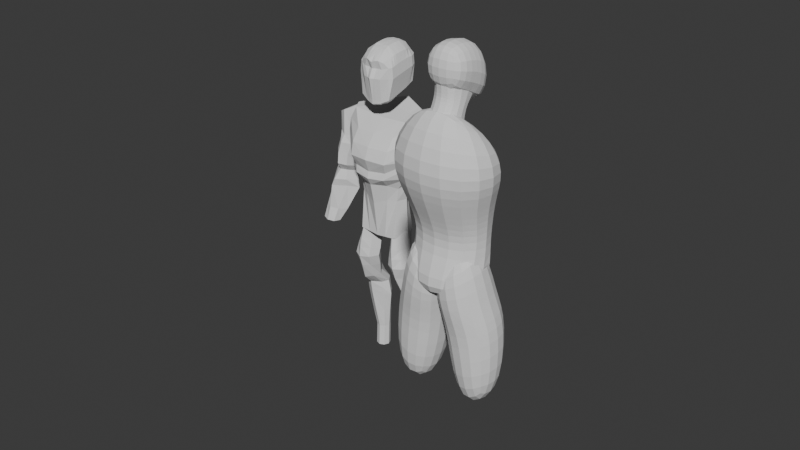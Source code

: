 # Source: character.blend  (saved by Blender 5.0.119; exported with 4.5.12 LTS)
import bpy
from mathutils import Matrix  # noqa: F401  (used for matrix-valued properties, if any)

bpy.ops.wm.read_factory_settings(use_empty=True)
scene = bpy.context.scene
scene.name = 'Scene'

# ---- collections
col_collection_1 = bpy.data.collections.new('Collection 1'); scene.collection.children.link(col_collection_1)
col_referencias = bpy.data.collections.new('Referencias'); scene.collection.children.link(col_referencias)
col_character = bpy.data.collections.new('Character'); scene.collection.children.link(col_character)

# ---- world
world_world = bpy.data.worlds.new('World'); scene.world = world_world
world_world.use_nodes = True; world_world.node_tree.nodes.clear()
_N = world_world.node_tree.nodes; _L = world_world.node_tree.links
n0 = _N.new('ShaderNodeOutputWorld'); n0.name = 'World Output'; n0.location = (300, 300)
n1 = _N.new('ShaderNodeBackground'); n1.name = 'Background'; n1.location = (10, 300)
n1.inputs[0].default_value = (0.05088, 0.05088, 0.05088, 1.0)
_L.new(n1.outputs[0], n0.inputs[0])
n0.is_active_output = True
world_world.color = (0.05088, 0.05088, 0.05088)
world_world.use_sun_shadow = False
world_world.sun_shadow_jitter_overblur = 0.0

# ---- meshes
me_cube = bpy.data.meshes.new('Cube')
me_cube.from_pydata([(-1.0, -1.357, -0.5368), (-1.0, -1.276, 1.351), (-1.0, 1.231, -1.979), (-1.0, 1.038, 1.014), (1.0, -1.357, -0.5368), (1.0, -1.276, 1.351), (1.0, 1.231, -1.979), (1.0, 1.038, 1.014), (-1.0, -0.1313, -0.9759), (-1.0, 0.1243, 1.39), (1.0, -0.1313, -0.9759), (1.0, 0.1243, 1.39)], [], [(8, 9, 3, 2), (2, 3, 7, 6), (10, 11, 5, 4), (4, 5, 1, 0), (8, 10, 4, 0), (11, 9, 1, 5), (7, 3, 9, 11), (2, 6, 10, 8), (6, 7, 11, 10), (0, 1, 9, 8)])
_uv = me_cube.uv_layers.new(name='UVMap')
_uv.uv.foreach_set('vector', [0.375, 0.125, 0.625, 0.125, 0.625, 0.25, 0.375, 0.25, 0.375, 0.25, 0.625, 0.25, 0.625, 0.5, 0.375, 0.5, 0.375, 0.625, 0.625, 0.625, 0.625, 0.75, 0.375, 0.75, 0.375, 0.75, 0.625, 0.75, 0.625, 1.0, 0.375, 1.0, 0.125, 0.625, 0.375, 0.625, 0.375, 0.75, 0.125, 0.75, 0.625, 0.625, 0.875, 0.625, 0.875, 0.75, 0.625, 0.75, 0.625, 0.5, 0.875, 0.5, 0.875, 0.625, 0.625, 0.625, 0.125, 0.5, 0.375, 0.5, 0.375, 0.625, 0.125, 0.625, 0.375, 0.5, 0.625, 0.5, 0.625, 0.625, 0.375, 0.625, 0.375, 0.0, 0.625, 0.0, 0.625, 0.125, 0.375, 0.125])
me_cube.update()
me_cube_001 = bpy.data.meshes.new('Cube.001')
me_cube_001.from_pydata([(-0.626, -0.4288, -1.174), (-0.243, -0.4556, 1.217), (-0.6375, 0.4101, -1.175), (-0.6648, 0.00129, 0.6526), (0.626, -0.4288, -1.174), (0.243, -0.4556, 1.217), (0.6375, 0.4101, -1.175), (0.6648, 0.00129, 0.6526), (-0.9758, -0.9816, 0.2989), (-0.9758, 0.489, 0.1854), (0.9758, 0.489, 0.1854), (0.9758, -0.9816, 0.2989), (-0.7629, 0.4806, -0.3104), (0.7629, 0.4806, -0.3104), (0.7629, -0.762, -0.3422), (-0.7629, -0.762, -0.3422), (-0.9903, 0.4009, -2.024), (-0.4568, -0.867, -1.96), (0.9903, 0.4009, -2.024), (0.4568, -0.867, -1.96), (-0.6572, 0.4814, -0.7427), (0.6572, 0.4814, -0.7427), (0.6518, -0.5433, -0.7583), (-0.6518, -0.5433, -0.7583)], [], [(8, 1, 3, 9), (9, 3, 7, 10), (10, 7, 5, 11), (11, 5, 1, 8), (4, 0, 17, 19), (7, 3, 1, 5), (14, 11, 8, 15), (13, 10, 11, 14), (12, 9, 10, 13), (15, 8, 9, 12), (23, 15, 12, 20), (20, 12, 13, 21), (21, 13, 14, 22), (22, 14, 15, 23), (16, 18, 19, 17), (2, 6, 18, 16), (0, 2, 16, 17), (6, 4, 19, 18), (4, 22, 23, 0), (6, 21, 22, 4), (2, 20, 21, 6), (0, 23, 20, 2)])
_uv = me_cube_001.uv_layers.new(name='UVMap')
_uv.uv.foreach_set('vector', [0.5, 0.0, 0.625, 0.0, 0.625, 0.25, 0.5, 0.25, 0.5, 0.25, 0.625, 0.25, 0.625, 0.5, 0.5, 0.5, 0.5, 0.5, 0.625, 0.5, 0.625, 0.75, 0.5, 0.75, 0.5, 0.75, 0.625, 0.75, 0.625, 1.0, 0.5, 1.0, 0.375, 0.75, 0.375, 1.0, 0.375, 1.0, 0.375, 0.75, 0.625, 0.5, 0.875, 0.5, 0.875, 0.75, 0.625, 0.75, 0.4375, 0.75, 0.5, 0.75, 0.5, 1.0, 0.4375, 1.0, 0.4375, 0.5, 0.5, 0.5, 0.5, 0.75, 0.4375, 0.75, 0.4375, 0.25, 0.5, 0.25, 0.5, 0.5, 0.4375, 0.5, 0.4375, 0.0, 0.5, 0.0, 0.5, 0.25, 0.4375, 0.25, 0.4058, -0.0006571, 0.4375, 0.0, 0.4375, 0.25, 0.4062, 0.2577, 0.4062, 0.2577, 0.4375, 0.25, 0.4375, 0.5, 0.4062, 0.4923, 0.4062, 0.4923, 0.4375, 0.5, 0.4375, 0.75, 0.4062, 0.7577, 0.4062, 0.7577, 0.4375, 0.75, 0.4375, 1.0, 0.4062, 0.9923, 0.125, 0.5, 0.375, 0.5, 0.375, 0.75, 0.125, 0.75, 0.375, 0.25, 0.375, 0.5, 0.375, 0.5, 0.375, 0.25, 0.375, 0.0, 0.375, 0.25, 0.375, 0.25, 0.375, 0.0, 0.375, 0.5, 0.375, 0.75, 0.375, 0.75, 0.375, 0.5, 0.375, 0.75, 0.4062, 0.7577, 0.4062, 0.9923, 0.375, 1.0, 0.375, 0.5, 0.4062, 0.4923, 0.4062, 0.7577, 0.375, 0.75, 0.375, 0.25, 0.4062, 0.2577, 0.4062, 0.4923, 0.375, 0.5, 0.375, 0.0, 0.4058, -0.0006571, 0.4062, 0.2577, 0.375, 0.25])
me_cube_001.update()
me_cube_002 = bpy.data.meshes.new('Cube.002')
me_cube_002.from_pydata([(-1.0, -1.993, -1.461), (-1.0, -1.624, 2.162), (-1.0, 1.385, -2.175), (-1.0, 1.639, 1.451), (1.0, -1.993, -1.461), (1.0, -1.624, 2.162), (1.0, 1.385, -2.175), (1.0, 1.639, 1.451), (-1.0, -1.441, 1.323), (-1.0, -1.382, -1.034), (-1.0, -0.9676, 0.3896), (-1.0, -1.194, -0.3137), (-1.0, 1.132, -1.129), (-1.0, 1.668, 0.6522), (-1.0, 0.8681, -0.5027), (-1.0, 0.8823, 0.2217), (1.0, 1.132, -1.129), (1.0, 1.668, 0.6522), (1.0, 0.8681, -0.5027), (1.0, 0.8823, 0.2217), (1.0, -1.382, -1.034), (1.0, -1.441, 1.323), (1.0, -1.194, -0.3137), (1.0, -0.9676, 0.3896)], [], [(2, 6, 4, 0), (7, 3, 1, 5), (21, 8, 10, 23), (23, 10, 11, 22), (22, 11, 9, 20), (17, 21, 23, 19), (19, 23, 22, 18), (18, 22, 20, 16), (13, 17, 19, 15), (15, 19, 18, 14), (14, 18, 16, 12), (8, 13, 15, 10), (10, 15, 14, 11), (11, 14, 12, 9), (21, 5, 1, 8), (0, 9, 12, 2), (8, 1, 3, 13), (4, 20, 9, 0), (13, 3, 7, 17), (2, 12, 16, 6), (17, 7, 5, 21), (6, 16, 20, 4)])
_uv = me_cube_002.uv_layers.new(name='UVMap')
_uv.uv.foreach_set('vector', [0.125, 0.5, 0.375, 0.5, 0.375, 0.75, 0.125, 0.75, 0.625, 0.5, 0.875, 0.5, 0.875, 0.75, 0.625, 0.75, 0.5626, 0.75, 0.5626, 1.0, 0.5298, 1.0, 0.5262, 0.7632, 0.5262, 0.7632, 0.5298, 1.0, 0.4606, 1.0, 0.4651, 0.7594, 0.4651, 0.7594, 0.4606, 1.0, 0.4181, 1.0, 0.4181, 0.75, 0.5778, 0.5, 0.5626, 0.75, 0.5262, 0.7632, 0.5337, 0.4892, 0.5337, 0.4892, 0.5262, 0.7632, 0.4651, 0.7594, 0.4766, 0.4901, 0.4766, 0.4901, 0.4651, 0.7594, 0.4181, 0.75, 0.4401, 0.5, 0.5778, 0.25, 0.5778, 0.5, 0.5337, 0.4892, 0.5337, 0.2608, 0.5337, 0.2608, 0.5337, 0.4892, 0.4766, 0.4901, 0.4766, 0.2599, 0.4766, 0.2599, 0.4766, 0.4901, 0.4401, 0.5, 0.4401, 0.25, 0.5626, 0.0, 0.5778, 0.25, 0.5337, 0.2608, 0.5227, -0.02636, 0.5227, -0.02636, 0.5337, 0.2608, 0.4766, 0.2599, 0.4696, -0.01877, 0.4696, -0.01877, 0.4766, 0.2599, 0.4401, 0.25, 0.4181, 0.0, 0.5626, 0.75, 0.625, 0.75, 0.625, 1.0, 0.5626, 1.0, 0.375, 0.0, 0.4181, 0.0, 0.4401, 0.25, 0.375, 0.25, 0.5626, 0.0, 0.625, 0.0, 0.625, 0.25, 0.5778, 0.25, 0.375, 0.75, 0.4181, 0.75, 0.4181, 1.0, 0.375, 1.0, 0.5778, 0.25, 0.625, 0.25, 0.625, 0.5, 0.5778, 0.5, 0.375, 0.25, 0.4401, 0.25, 0.4401, 0.5, 0.375, 0.5, 0.5778, 0.5, 0.625, 0.5, 0.625, 0.75, 0.5626, 0.75, 0.375, 0.5, 0.4401, 0.5, 0.4181, 0.75, 0.375, 0.75])
me_cube_002.update()
me_cube_003 = bpy.data.meshes.new('Cube.003')
me_cube_003.from_pydata([(0.6213, -1.023, -2.883), (-0.1393, -1.007, 1.303), (0.6213, 0.775, -2.996), (-0.1393, 1.342, 1.315), (2.134, -1.023, -2.385), (1.762, -1.007, 1.43), (2.134, 0.775, -2.498), (1.762, 1.342, 1.442), (0.005085, -0.7839, 0.08559), (0.005085, 1.39, 0.1119), (2.167, 1.39, 0.6582), (2.167, -0.7839, 0.6319), (-0.3076, -1.117, 2.311), (-0.3076, 1.47, 2.189), (1.255, -0.6674, 4.281), (1.255, 1.039, 4.279)], [], [(8, 1, 3, 9), (9, 3, 7, 10), (10, 7, 5, 11), (11, 5, 1, 8), (2, 6, 4, 0), (7, 3, 13, 15), (4, 11, 8, 0), (6, 10, 11, 4), (2, 9, 10, 6), (0, 8, 9, 2), (15, 13, 12, 14), (5, 7, 15, 14), (3, 1, 12, 13), (1, 5, 14, 12)])
_uv = me_cube_003.uv_layers.new(name='UVMap')
_uv.uv.foreach_set('vector', [0.5, 0.0, 0.625, 0.0, 0.625, 0.25, 0.5, 0.25, 0.5, 0.25, 0.625, 0.25, 0.625, 0.5, 0.5, 0.5, 0.5, 0.5, 0.625, 0.5, 0.625, 0.75, 0.5, 0.75, 0.5, 0.75, 0.625, 0.75, 0.625, 1.0, 0.5, 1.0, 0.125, 0.5, 0.375, 0.5, 0.375, 0.75, 0.125, 0.75, 0.625, 0.5, 0.625, 0.25, 0.625, 0.25, 0.625, 0.5, 0.375, 0.75, 0.5, 0.75, 0.5, 1.0, 0.375, 1.0, 0.375, 0.5, 0.5, 0.5, 0.5, 0.75, 0.375, 0.75, 0.375, 0.25, 0.5, 0.25, 0.5, 0.5, 0.375, 0.5, 0.375, 0.0, 0.5, 0.0, 0.5, 0.25, 0.375, 0.25, 0.625, 0.5, 0.875, 0.5, 0.875, 0.75, 0.625, 0.75, 0.625, 0.75, 0.625, 0.5, 0.625, 0.5, 0.625, 0.75, 0.625, 0.25, 0.625, 0.0, 0.625, 0.0, 0.625, 0.25, 0.625, 1.0, 0.625, 0.75, 0.625, 0.75, 0.625, 1.0])
me_cube_003.update()
me_cylinder = bpy.data.meshes.new('Cylinder')
me_cylinder.from_pydata([(-0.153, 0.1268, -1.55), (-0.1312, 0.06387, -0.4019), (-0.1155, 0.1113, -1.55), (-0.09143, -0.0005571, -0.3958), (-0.09992, 0.07374, -1.55), (-0.05375, -0.05813, -0.3891), (-0.1155, 0.03618, -1.55), (-0.09143, -0.1083, -0.3891), (-0.153, 0.02063, -1.55), (-0.1312, -0.1556, -0.3893), (-0.1906, 0.03618, -1.55), (-0.1671, -0.1068, -0.3889), (-0.2061, 0.07374, -1.55), (-0.1989, -0.05962, -0.3913), (-0.1906, 0.1113, -1.55), (-0.1671, -0.0005571, -0.3956), (-0.0856, -0.185, 0.8837), (-0.07234, 0.1163, 0.694), (-0.07341, 0.1099, 0.9162), (-0.147, -0.1641, -0.4308), (-0.2769, -0.06242, 0.451), (-0.147, 0.05907, -0.4287), (-0.2861, 0.0865, 0.4573), (-0.5262, -0.001132, -0.5029), (-0.4182, 0.1502, 0.3859), (-0.4788, -0.02095, -0.5094), (-0.3604, 0.1227, 0.4152), (-0.4592, -0.0688, -0.5121), (-0.3251, 0.05624, 0.4392), (-0.4788, -0.1167, -0.5094), (-0.3604, -0.01022, 0.4152), (-0.5262, -0.1365, -0.5029), (-0.4182, -0.03775, 0.3859), (-0.5736, -0.1167, -0.4964), (-0.4707, -0.01022, 0.3583), (-0.5933, -0.0688, -0.4937), (-0.5319, 0.05624, 0.3058), (-0.5736, -0.02095, -0.4964), (-0.4707, 0.1227, 0.3583), (4.76e-19, 0.05907, -0.4457), (-3.201e-18, 0.1817, 0.5304), (0.0, -0.1641, -0.4478), (-2.25e-17, -0.08236, 0.4434), (2.951e-17, 0.1302, 0.6807), (-1.49e-08, 0.162, 0.9267), (-2.387e-17, -0.2118, 0.8825), (-0.1557, -0.1291, -0.1407), (-0.1426, 0.004773, -0.1338), (5.331e-17, -0.1994, -0.1737), (6.367e-17, 0.04331, -0.1363), (-0.1694, -0.1308, -0.0387), (-0.2176, -0.01805, -0.008407), (2.116e-17, -0.2343, -0.01633), (3.274e-17, 0.04709, -0.009542), (-0.3161, -0.09122, 0.2123), (-0.3429, 0.1066, 0.2043), (-8.429e-18, -0.29, 0.1895), (-3.484e-18, 0.2709, 0.2118), (-0.171, 0.07371, -0.831), (-0.1248, 0.02385, -0.8584), (-0.09529, -0.01984, -0.87), (-0.1173, -0.07722, -0.873), (-0.1803, -0.1041, -0.8915), (-0.2225, -0.06397, -0.8716), (-0.2332, -0.0196, -0.8673), (-0.2067, 0.02399, -0.8567), (-0.1583, 0.03811, -0.6686), (-0.09348, -0.01996, -0.6673), (-0.05437, -0.08923, -0.6671), (-0.09348, -0.1554, -0.6691), (-0.1586, -0.1879, -0.6695), (-0.2186, -0.1555, -0.6664), (-0.2509, -0.08811, -0.6652), (-0.2186, -0.0207, -0.6664), (-0.1166, 0.1108, -0.9497), (-0.08829, 0.0632, -0.96), (-0.1166, 0.01921, -0.9676), (-0.1913, -0.02654, -0.9684), (-0.2536, 0.01921, -0.9692), (-0.2819, 0.0632, -0.9616), (-0.2536, 0.1099, -0.9478), (-0.1851, 0.1324, -0.9291), (-0.1185, 0.1202, -1.381), (-0.1031, 0.08285, -1.38), (-0.1185, 0.04547, -1.381), (-0.1558, 0.02998, -1.383), (-0.193, 0.04547, -1.384), (-0.2085, 0.08285, -1.385), (-0.193, 0.1202, -1.384), (-0.1558, 0.1357, -1.383), (-0.1433, 0.04939, -0.5332), (-0.08789, -0.006089, -0.5336), (-0.05103, -0.06114, -0.5313), (-0.08789, -0.1266, -0.5231), (-0.1433, -0.1813, -0.5138), (-0.1934, -0.1259, -0.5246), (-0.2334, -0.06188, -0.5301), (-0.1934, -0.005345, -0.5328), (-0.3114, -0.08193, 0.3685), (-0.3132, 0.1424, 0.3882), (-6.747e-18, -0.1961, 0.3557), (5.836e-18, 0.2647, 0.4124), (-0.1979, -0.05252, -0.4298), (-0.3168, 0.008782, 0.4573), (-1.269e-17, 0.05897, 0.4876), (2.38e-19, -0.05252, -0.4467), (-0.1889, -0.05998, -0.1376), (-0.2176, -0.06761, -0.01256), (-0.3959, 0.007676, 0.2003), (-0.3722, 0.02689, 0.3734), (-0.07234, -0.09246, 0.5841), (-0.1171, -0.09246, 0.9322), (-7.451e-09, -0.09246, 0.9752), (-7.451e-09, -0.09246, 0.5699), (-0.1159, 0.01747, 0.9401), (-0.07234, 0.01747, 0.6348), (-7.451e-09, 0.01747, 0.9899), (-7.451e-09, 0.01747, 0.6078), (-0.1164, -0.1694, 0.771), (-0.09927, 0.1152, 0.8305), (-7.451e-09, -0.2331, 0.7716), (-7.451e-09, 0.1517, 0.8359), (-0.1457, -0.09246, 0.7913), (-0.1457, 0.01747, 0.8142), (-0.08962, 0.1106, 0.7124), (-7.451e-09, -0.204, 0.6115), (-7.451e-09, 0.1435, 0.7284), (-0.1182, -0.09246, 0.634), (-0.1182, 0.01747, 0.6661), (-0.1182, -0.1694, 0.6199), (-0.1179, -0.1694, 0.8502), (-0.1074, 0.1111, 0.8899), (-3.725e-09, -0.2022, 0.8352), (-1.118e-08, 0.1564, 0.8874), (-0.1381, -0.09246, 0.8721), (-0.1381, 0.01747, 0.8892), (-0.07234, -0.13, 0.5823), (-7.451e-09, -0.13, 0.9579), (-7.451e-09, -0.13, 0.5685), (-0.109, -0.13, 0.9178), (-0.1457, -0.13, 0.7832), (-0.1182, -0.13, 0.6249), (-0.1381, -0.13, 0.8611), (-0.05175, 0.1233, 0.6873), (-0.05111, -0.1998, 0.8971), (-0.02103, 0.1355, 0.9267), (-0.05175, -0.09246, 0.577), (-0.05175, -0.09246, 0.9775), (-0.05175, 0.01747, 0.9856), (-0.05175, 0.01747, 0.6127), (-0.05175, 0.1334, 0.8332), (-0.06881, -0.2051, 0.7713), (-0.06384, -0.1857, 0.6156), (-0.05175, 0.1271, 0.7204), (-0.05175, 0.1337, 0.884), (-0.07374, -0.1883, 0.8381), (-0.05175, -0.13, 0.5754), (-0.05175, -0.13, 0.9591), (-0.1898, 0.1901, -1.055), (-0.108, 0.1245, -1.069), (-0.06874, 0.06851, -1.079), (-0.108, 0.02747, -1.079), (-0.1898, -0.01001, -1.081), (-0.2545, 0.02747, -1.079), (-0.2974, 0.06851, -1.078), (-0.2545, 0.124, -1.067), (-0.1135, 0.1217, -1.223), (-0.0892, 0.07816, -1.233), (-0.1135, 0.04046, -1.235), (-0.1723, 0.008929, -1.232), (-0.2311, 0.04046, -1.233), (-0.2554, 0.07816, -1.23), (-0.2311, 0.1214, -1.22), (-0.1723, 0.1775, -1.21), (-0.109, -0.0004286, -0.7547), (-0.06733, -0.05761, -0.7577), (-0.1075, -0.1198, -0.7603), (-0.1599, -0.1567, -0.7608), (-0.2095, -0.1242, -0.7573), (-0.2311, -0.05798, -0.7543), (-0.209, -0.001173, -0.7533), (-0.1599, 0.03789, -0.7607), (-0.1892, 0.1784, -0.9943), (-0.1146, 0.1176, -1.01), (-0.07722, 0.06585, -1.019), (-0.1066, 0.02334, -1.024), (-0.1917, -0.01828, -1.025), (-0.2588, 0.02334, -1.024), (-0.2949, 0.06585, -1.02), (-0.2588, 0.1169, -1.007), (-0.0891, -0.01133, -0.6049), (-0.05007, -0.07424, -0.6065), (-0.0891, -0.1425, -0.5996), (-0.151, -0.1876, -0.5915), (-0.2075, -0.1425, -0.5954), (-0.2447, -0.075, -0.5976), (-0.2075, -0.01133, -0.5996), (-0.1509, 0.04604, -0.6003), (-0.4177, 0.2123, 0.2366), (-0.3545, 0.1765, 0.2208), (-0.3096, 0.09064, 0.1797), (-0.3545, -0.004158, 0.1886), (-0.4177, -0.0432, 0.191), (-0.4748, -0.007804, 0.2091), (-0.5415, 0.08138, 0.2317), (-0.4748, 0.1729, 0.2413), (-0.4247, 0.1227, -0.2359), (-0.3669, 0.05624, -0.2551), (-0.4247, -0.01022, -0.2359), (-0.4991, -0.1056, -0.2172), (-0.55, -0.01022, -0.206), (-0.6046, 0.05624, -0.1969), (-0.55, 0.1227, -0.206), (-0.4991, 0.1824, -0.2172), (-0.4621, 0.185, -0.1281), (-0.43, 0.1347, -0.1207), (-0.3967, 0.06252, -0.1256), (-0.43, -0.00553, -0.1069), (-0.4621, -0.04201, -0.0941), (-0.5076, -0.002338, -0.08229), (-0.5479, 0.07054, -0.07859), (-0.5076, 0.1379, -0.09614), (-0.4443, 0.233, 0.05556), (-0.3955, 0.1867, 0.03586), (-0.3314, 0.075, 0.009979), (-0.3955, -0.03672, 0.03586), (-0.4443, -0.083, 0.05556), (-0.4886, -0.03672, 0.06832), (-0.5238, 0.075, 0.07143), (-0.4886, 0.1867, 0.06832), (-0.4602, 0.04537, -0.4109), (-0.4228, -0.01968, -0.4218), (-0.4602, -0.08472, -0.4109), (-0.5177, -0.1117, -0.3988), (-0.5633, -0.08472, -0.3904), (-0.5991, -0.01968, -0.3846), (-0.5633, 0.04537, -0.3904), (-0.5177, 0.07231, -0.3988), (-0.4237, 0.1121, -0.1775), (-0.374, 0.05624, -0.1935), (-0.4237, -0.02996, -0.1775), (-0.4779, -0.09775, -0.1628), (-0.5275, -0.02996, -0.1502), (-0.5835, 0.05624, -0.1368), (-0.5275, 0.1121, -0.1502), (-0.4779, 0.187, -0.1628), (-0.4037, 0.1822, -0.04973), (-0.3598, 0.06964, -0.08101), (-0.4037, -0.04295, -0.04973), (-0.4469, -0.08959, -0.02916), (-0.4878, -0.04295, -0.01128), (-0.5168, 0.06964, -0.002158), (-0.4878, 0.1822, -0.01128), (-0.4469, 0.2289, -0.02916), (-0.4283, 0.2608, 0.1374), (-0.371, 0.2124, 0.1198), (-0.3232, 0.09555, 0.0955), (-0.371, -0.02133, 0.1198), (-0.4283, -0.06974, 0.1374), (-0.475, -0.02133, 0.1504), (-0.5148, 0.09555, 0.1499), (-0.475, 0.2124, 0.1504), (-0.07234, -0.1547, 0.5864), (-1.425e-09, -0.1688, 0.9309), (-1.49e-08, -0.1547, 0.5696), (-0.1009, -0.1547, 0.9069), (-0.1457, -0.1547, 0.7771), (-0.1182, -0.1547, 0.6224), (-0.1381, -0.1547, 0.8557), (-0.05175, -0.1547, 0.578), (-0.05154, -0.1693, 0.9256), (-0.1143, -0.1112, 0.9281), (-0.1457, -0.1112, 0.7873), (-0.1182, -0.1112, 0.6295), (-0.1381, -0.1112, 0.8666), (-0.07234, -0.1112, 0.5832), (-7.451e-09, -0.1112, 0.9685), (-7.451e-09, -0.1112, 0.5692), (-0.05175, -0.1112, 0.9665), (-0.05175, -0.1112, 0.5762), (-0.07234, -0.01917, 0.6179), (-0.07234, -0.05581, 0.601), (-7.451e-09, -0.01917, 0.9891), (-7.451e-09, -0.05581, 0.9849), (-7.451e-09, -0.01917, 0.5952), (-7.451e-09, -0.05581, 0.5825), (-0.1177, -0.05581, 0.9372), (-0.118, -0.01917, 0.939), (-0.1457, -0.05581, 0.7989), (-0.1457, -0.01917, 0.8066), (-0.1182, -0.05581, 0.6447), (-0.1182, -0.01917, 0.6554), (-0.1381, -0.05581, 0.8778), (-0.1381, -0.01917, 0.8835), (-0.05175, -0.01917, 0.9861), (-0.05175, -0.05581, 0.9824), (-0.05175, -0.01917, 0.6008), (-0.05175, -0.05581, 0.5889), (-0.106, 0.0519, 0.9351), (-0.09557, 0.08632, 0.9256), (-0.07234, 0.08632, 0.6743), (-0.07234, 0.0519, 0.6545), (-1.49e-08, 0.08632, 0.9728), (-1.49e-08, 0.0519, 0.9842), (0.0, 0.08632, 0.6564), (0.0, 0.0519, 0.6321), (-0.1457, 0.0519, 0.8196), (-0.1339, 0.08632, 0.8251), (-0.1182, 0.0519, 0.6816), (-0.1182, 0.08632, 0.697), (-0.1381, 0.0519, 0.8894), (-0.1246, 0.08632, 0.8897), (-0.05175, 0.08632, 0.6625), (-0.05175, 0.0519, 0.6376), (-0.05175, 0.08632, 0.9645), (-0.05175, 0.0519, 0.9782), (-0.01051, 0.1488, 0.9267), (-0.02587, -0.09246, 0.9763), (-0.02587, 0.01747, 0.9877), (-0.02587, 0.1426, 0.8345), (-0.02587, 0.1353, 0.7244), (-0.02587, 0.1451, 0.8857), (-0.02587, -0.13, 0.9585), (-0.02587, 0.1267, 0.684), (-0.02556, -0.2088, 0.8938), (-0.02587, -0.09246, 0.5734), (-0.02587, 0.01747, 0.6102), (-0.02587, -0.2191, 0.7714), (-0.02587, -0.1984, 0.6135), (-0.03024, -0.1893, 0.8367), (-0.02587, -0.13, 0.5719), (-0.02578, -0.1699, 0.9295), (-0.02587, -0.1547, 0.5738), (-0.02587, -0.1112, 0.9675), (-0.02587, -0.1112, 0.5727), (-0.02587, -0.01917, 0.9876), (-0.02587, -0.05581, 0.9836), (-0.02587, -0.01917, 0.598), (-0.02587, -0.05581, 0.5857), (-0.02587, 0.08632, 0.9686), (-0.02587, 0.0519, 0.9857), (-0.02587, 0.08632, 0.6594), (-0.02587, 0.0519, 0.6348), (-0.07234, -0.1607, 0.588), (-0.08313, -0.1694, 0.5974), (-1.324e-08, -0.2026, 0.5798), (-1.886e-08, -0.1926, 0.5705), (-0.05175, -0.1794, 0.5798), (-0.05513, -0.1881, 0.5904), (-0.02587, -0.1963, 0.5847), (-0.02587, -0.186, 0.5752), (-0.3281, 0.1245, 0.2791), (-7.092e-18, -0.2576, 0.2749), (-2.956e-18, 0.2745, 0.2935), (-0.3187, -0.09141, 0.2824), (-0.384, 0.01654, 0.2749), (-0.2802, 0.07217, 0.1364), (7.553e-18, -0.2536, 0.09194), (2.11e-17, 0.2074, 0.1303), (-0.2557, -0.1396, 0.1411), (-0.3067, -0.03803, 0.136), (-0.2489, 0.02706, 0.064), (1.504e-17, -0.2675, 0.04091), (2.678e-17, 0.1334, 0.05974), (-0.2622, -0.05282, 0.06173), (-0.242, -0.1284, 0.05729), (-0.07348, 0.05907, -0.4372), (-0.1384, -0.07239, 0.4472), (-0.1431, 0.1341, 0.4939), (-0.07348, -0.1641, -0.4393), (-0.07131, 0.02404, -0.1351), (-0.09438, -0.1643, -0.1411), (-0.1088, 0.01452, -0.008974), (-0.1088, -0.1825, -0.0159), (-0.1714, 0.1887, 0.208), (-0.1496, -0.2662, 0.183), (-0.1566, 0.2035, 0.4003), (-0.1566, -0.1777, 0.3594), (-0.09896, -0.05252, -0.4382), (-0.1405, 0.03388, 0.4743), (-0.1571, -0.2378, 0.2728), (-0.164, 0.1995, 0.2863), (-0.1314, -0.2323, 0.1028), (-0.1401, 0.1398, 0.1333), (-0.1245, 0.08025, 0.06187), (-0.121, -0.2444, 0.0491)], [], [(90, 1, 3, 91), (91, 3, 5, 92), (92, 5, 7, 93), (93, 7, 9, 94), (94, 9, 11, 95), (95, 11, 13, 96), (96, 13, 15, 97), (97, 15, 1, 90), (311, 299, 18, 131), (155, 144, 16, 130), (270, 265, 16, 144), (109, 103, 22, 99), (377, 367, 20, 98), (379, 103, 20, 367), (198, 24, 26, 199), (199, 26, 28, 200), (200, 28, 30, 201), (201, 30, 32, 202), (202, 32, 34, 203), (203, 34, 36, 204), (204, 36, 38, 205), (205, 38, 24, 198), (378, 105, 41, 369), (376, 368, 40, 101), (321, 316, 44, 133), (366, 370, 49, 39), (369, 371, 46, 19), (102, 106, 47, 21), (370, 372, 53, 49), (371, 373, 50, 46), (106, 107, 51, 47), (383, 374, 57, 358), (382, 375, 54, 359), (360, 108, 55, 356), (80, 65, 58, 81), (79, 64, 65, 80), (78, 63, 64, 79), (77, 62, 63, 78), (76, 61, 62, 77), (75, 60, 61, 76), (74, 59, 60, 75), (81, 58, 59, 74), (180, 73, 66, 181), (179, 72, 73, 180), (178, 71, 72, 179), (177, 70, 71, 178), (176, 69, 70, 177), (175, 68, 69, 176), (174, 67, 68, 175), (181, 66, 67, 174), (182, 81, 74, 183), (183, 74, 75, 184), (184, 75, 76, 185), (185, 76, 77, 186), (186, 77, 78, 187), (187, 78, 79, 188), (188, 79, 80, 189), (189, 80, 81, 182), (14, 88, 89, 0), (12, 87, 88, 14), (10, 86, 87, 12), (8, 85, 86, 10), (6, 84, 85, 8), (4, 83, 84, 6), (2, 82, 83, 4), (0, 89, 82, 2), (196, 97, 90, 197), (195, 96, 97, 196), (194, 95, 96, 195), (193, 94, 95, 194), (192, 93, 94, 193), (191, 92, 93, 192), (190, 91, 92, 191), (197, 90, 91, 190), (381, 376, 101, 353), (380, 377, 98, 354), (355, 109, 99, 351), (354, 98, 109, 355), (359, 54, 108, 360), (46, 50, 107, 106), (19, 46, 106, 102), (366, 39, 105, 378), (368, 22, 103, 379), (98, 20, 103, 109), (338, 285, 113, 325), (295, 286, 111, 147), (274, 271, 111, 134), (315, 298, 114, 148), (342, 305, 117, 326), (293, 287, 114, 135), (291, 289, 123, 128), (273, 272, 122, 127), (320, 319, 121, 126), (152, 151, 118, 129), (309, 307, 119, 124), (300, 309, 124, 17), (323, 320, 126, 43), (275, 273, 127, 110), (280, 291, 128, 115), (289, 293, 135, 123), (272, 274, 134, 122), (319, 321, 133, 121), (151, 155, 130, 118), (307, 311, 131, 119), (266, 268, 142, 140), (262, 267, 141, 136), (267, 266, 140, 141), (268, 265, 139, 142), (334, 277, 138, 330), (278, 271, 139, 157), (333, 278, 157, 322), (275, 279, 156, 136), (327, 329, 155, 151), (119, 131, 154, 150), (17, 124, 153, 143), (328, 327, 151, 152), (124, 119, 150, 153), (301, 313, 149, 115), (340, 315, 148, 318), (336, 295, 147, 317), (281, 297, 146, 110), (131, 18, 145, 154), (331, 270, 144, 324), (329, 324, 144, 155), (172, 165, 158, 173), (171, 164, 165, 172), (170, 163, 164, 171), (169, 162, 163, 170), (168, 161, 162, 169), (167, 160, 161, 168), (166, 159, 160, 167), (173, 158, 159, 166), (89, 173, 166, 82), (82, 166, 167, 83), (83, 167, 168, 84), (84, 168, 169, 85), (85, 169, 170, 86), (86, 170, 171, 87), (87, 171, 172, 88), (88, 172, 173, 89), (58, 181, 174, 59), (59, 174, 175, 60), (60, 175, 176, 61), (61, 176, 177, 62), (62, 177, 178, 63), (63, 178, 179, 64), (64, 179, 180, 65), (65, 180, 181, 58), (165, 189, 182, 158), (164, 188, 189, 165), (163, 187, 188, 164), (162, 186, 187, 163), (161, 185, 186, 162), (160, 184, 185, 161), (159, 183, 184, 160), (158, 182, 183, 159), (66, 197, 190, 67), (67, 190, 191, 68), (68, 191, 192, 69), (69, 192, 193, 70), (70, 193, 194, 71), (71, 194, 195, 72), (72, 195, 196, 73), (73, 196, 197, 66), (261, 205, 198, 254), (260, 204, 205, 261), (259, 203, 204, 260), (258, 202, 203, 259), (257, 201, 202, 258), (256, 200, 201, 257), (255, 199, 200, 256), (254, 198, 199, 255), (237, 213, 206, 230), (230, 206, 207, 231), (231, 207, 208, 232), (232, 208, 209, 233), (233, 209, 210, 234), (234, 210, 211, 235), (235, 211, 212, 236), (236, 212, 213, 237), (245, 214, 215, 238), (238, 215, 216, 239), (239, 216, 217, 240), (240, 217, 218, 241), (241, 218, 219, 242), (242, 219, 220, 243), (243, 220, 221, 244), (244, 221, 214, 245), (253, 222, 223, 246), (246, 223, 224, 247), (247, 224, 225, 248), (248, 225, 226, 249), (249, 226, 227, 250), (250, 227, 228, 251), (251, 228, 229, 252), (252, 229, 222, 253), (37, 236, 237, 23), (35, 235, 236, 37), (33, 234, 235, 35), (31, 233, 234, 33), (29, 232, 233, 31), (27, 231, 232, 29), (25, 230, 231, 27), (23, 237, 230, 25), (212, 244, 245, 213), (211, 243, 244, 212), (210, 242, 243, 211), (209, 241, 242, 210), (208, 240, 241, 209), (207, 239, 240, 208), (206, 238, 239, 207), (213, 245, 238, 206), (221, 252, 253, 214), (220, 251, 252, 221), (219, 250, 251, 220), (218, 249, 250, 219), (217, 248, 249, 218), (216, 247, 248, 217), (215, 246, 247, 216), (214, 253, 246, 215), (222, 254, 255, 223), (223, 255, 256, 224), (224, 256, 257, 225), (225, 257, 258, 226), (226, 258, 259, 227), (227, 259, 260, 228), (228, 260, 261, 229), (229, 261, 254, 222), (34, 24, 38, 36), (24, 34, 32, 26), (26, 32, 30, 28), (302, 304, 43, 126, 121, 133, 44), (322, 157, 270, 331), (136, 156, 269, 262), (130, 16, 265, 268), (129, 118, 266, 267), (118, 130, 268, 266), (330, 138, 264, 332), (157, 139, 265, 270), (263, 264, 138, 277, 276, 137), (110, 146, 279, 275), (317, 147, 278, 333), (147, 111, 271, 278), (325, 113, 277, 334), (140, 142, 274, 272), (136, 141, 273, 275), (141, 140, 272, 273), (142, 139, 271, 274), (276, 277, 113, 285, 283, 112), (283, 285, 284, 282), (115, 149, 296, 280), (280, 296, 297, 281), (318, 148, 294, 335), (335, 294, 295, 336), (122, 134, 292, 288), (288, 292, 293, 289), (110, 127, 290, 281), (281, 290, 291, 280), (127, 122, 288, 290), (290, 288, 289, 291), (134, 111, 286, 292), (292, 286, 287, 293), (148, 114, 287, 294), (294, 287, 286, 295), (326, 117, 284, 337), (337, 284, 285, 338), (282, 284, 117, 305, 303, 116), (303, 305, 304, 302), (316, 145, 314, 339), (339, 314, 315, 340), (17, 143, 312, 300), (300, 312, 313, 301), (123, 135, 310, 306), (306, 310, 311, 307), (115, 128, 308, 301), (301, 308, 309, 300), (128, 123, 306, 308), (308, 306, 307, 309), (323, 43, 304, 341), (341, 304, 305, 342), (145, 18, 299, 314), (314, 299, 298, 315), (135, 114, 298, 310), (310, 298, 299, 311), (312, 341, 342, 313), (143, 323, 341, 312), (302, 339, 340, 303), (44, 316, 339, 302), (296, 337, 338, 297), (149, 326, 337, 296), (282, 335, 336, 283), (116, 318, 335, 282), (146, 325, 334, 279), (112, 317, 333, 276), (156, 330, 332, 269), (137, 322, 331, 263), (132, 45, 324, 329), (263, 331, 324, 45), (283, 336, 317, 112), (303, 340, 318, 116), (125, 120, 327, 328), (120, 132, 329, 327), (276, 333, 322, 137), (279, 334, 330, 156), (150, 154, 321, 319), (143, 153, 320, 323), (153, 150, 319, 320), (313, 342, 326, 149), (297, 338, 325, 146), (154, 145, 316, 321), (350, 346, 345, 349), (343, 347, 348, 344), (347, 350, 349, 348), (343, 344, 129, 267, 262), (348, 152, 129, 344), (262, 269, 347, 343), (345, 125, 328, 349), (332, 264, 346, 350), (45, 132, 120, 125, 345, 346, 264, 263), (269, 332, 350, 347), (349, 328, 152, 348), (54, 354, 355, 108), (108, 355, 351, 55), (375, 380, 354, 54), (374, 381, 353, 57), (365, 359, 360, 364), (364, 360, 356, 361), (385, 382, 359, 365), (384, 383, 358, 363), (372, 384, 363, 53), (373, 385, 365, 50), (107, 364, 361, 51), (50, 365, 364, 107), (52, 362, 385, 373), (51, 361, 384, 372), (361, 356, 383, 384), (362, 357, 382, 385), (55, 351, 381, 374), (56, 352, 380, 375), (40, 368, 379, 104), (21, 366, 378, 102), (352, 100, 377, 380), (351, 99, 376, 381), (357, 56, 375, 382), (356, 55, 374, 383), (48, 52, 373, 371), (47, 51, 372, 370), (41, 48, 371, 369), (21, 47, 370, 366), (99, 22, 368, 376), (102, 378, 369, 19), (104, 379, 367, 42), (100, 42, 367, 377)])
_uv = me_cylinder.uv_layers.new(name='UVMap')
_uv.uv.foreach_set('vector', [1.0, 0.875, 1.0, 1.0, 0.875, 1.0, 0.875, 0.875, 0.875, 0.875, 0.875, 1.0, 0.75, 1.0, 0.75, 0.875, 0.75, 0.875, 0.75, 1.0, 0.625, 1.0, 0.625, 0.875, 0.625, 0.875, 0.625, 1.0, 0.5, 1.0, 0.5, 0.875, 0.5, 0.875, 0.5, 1.0, 0.375, 1.0, 0.375, 0.875, 0.375, 0.875, 0.375, 1.0, 0.25, 1.0, 0.25, 0.875, 0.25, 0.875, 0.25, 1.0, 0.125, 1.0, 0.125, 0.875, 0.125, 0.875, 0.125, 1.0, 0.0, 1.0, 0.0, 0.875, 0.5625, 0.2292, 0.625, 0.2292, 0.625, 0.25, 0.5625, 0.25, 0.5625, 0.9375, 0.625, 0.9375, 0.625, 1.0, 0.5625, 1.0, 0.8125, 0.7288, 0.875, 0.7188, 0.875, 0.75, 0.8125, 0.75, 0.6094, 0.125, 0.625, 0.125, 0.625, 0.25, 0.6094, 0.25, 0.6094, 0.9375, 0.625, 0.9375, 0.625, 1.0, 0.6094, 1.0, 0.8125, 0.625, 0.875, 0.625, 0.875, 0.75, 0.8125, 0.75, 1.0, 0.8904, 1.0, 1.0, 0.875, 1.0, 0.875, 0.8904, 0.875, 0.8904, 0.875, 1.0, 0.75, 1.0, 0.75, 0.8904, 0.75, 0.8904, 0.75, 1.0, 0.625, 1.0, 0.625, 0.8904, 0.625, 0.8904, 0.625, 1.0, 0.5, 1.0, 0.5, 0.8904, 0.5, 0.8904, 0.5, 1.0, 0.375, 1.0, 0.375, 0.8904, 0.375, 0.8904, 0.375, 1.0, 0.25, 1.0, 0.25, 0.8904, 0.25, 0.8904, 0.25, 1.0, 0.125, 1.0, 0.125, 0.8904, 0.125, 0.8904, 0.125, 1.0, 0.0, 1.0, 0.0, 0.8904, 0.1875, 0.625, 0.25, 0.625, 0.25, 0.75, 0.1875, 0.75, 0.6094, 0.3125, 0.625, 0.3125, 0.625, 0.375, 0.6094, 0.375, 0.5625, 0.3438, 0.625, 0.3438, 0.625, 0.375, 0.5625, 0.375, 0.375, 0.3125, 0.5, 0.3125, 0.5, 0.375, 0.375, 0.375, 0.375, 0.9375, 0.5, 0.9375, 0.5, 1.0, 0.375, 1.0, 0.375, 0.125, 0.5, 0.125, 0.5, 0.25, 0.375, 0.25, 0.5, 0.3125, 0.5625, 0.3125, 0.5625, 0.375, 0.5, 0.375, 0.5, 0.9375, 0.5625, 0.9375, 0.5625, 1.0, 0.5, 1.0, 0.5, 0.125, 0.5625, 0.125, 0.5625, 0.25, 0.5, 0.25, 0.5781, 0.3125, 0.5938, 0.3125, 0.5938, 0.375, 0.5781, 0.375, 0.5781, 0.9375, 0.5938, 0.9375, 0.5938, 1.0, 0.5781, 1.0, 0.5781, 0.125, 0.5938, 0.125, 0.5938, 0.25, 0.5781, 0.25, 0.125, 0.309, 0.125, 0.5, 0.0, 0.5, 0.0, 0.309, 0.25, 0.309, 0.25, 0.5, 0.125, 0.5, 0.125, 0.309, 0.375, 0.309, 0.375, 0.5, 0.25, 0.5, 0.25, 0.309, 0.5, 0.309, 0.5, 0.5, 0.375, 0.5, 0.375, 0.309, 0.625, 0.309, 0.625, 0.5, 0.5, 0.5, 0.5, 0.309, 0.75, 0.309, 0.75, 0.5, 0.625, 0.5, 0.625, 0.309, 0.875, 0.309, 0.875, 0.5, 0.75, 0.5, 0.75, 0.309, 1.0, 0.309, 1.0, 0.5, 0.875, 0.5, 0.875, 0.309, 0.125, 0.625, 0.125, 0.75, 0.0, 0.75, 0.0, 0.625, 0.25, 0.625, 0.25, 0.75, 0.125, 0.75, 0.125, 0.625, 0.375, 0.625, 0.375, 0.75, 0.25, 0.75, 0.25, 0.625, 0.5, 0.625, 0.5, 0.75, 0.375, 0.75, 0.375, 0.625, 0.625, 0.625, 0.625, 0.75, 0.5, 0.75, 0.5, 0.625, 0.75, 0.625, 0.75, 0.75, 0.625, 0.75, 0.625, 0.625, 0.875, 0.625, 0.875, 0.75, 0.75, 0.75, 0.75, 0.625, 1.0, 0.625, 1.0, 0.75, 0.875, 0.75, 0.875, 0.625, 1.0, 0.2704, 1.0, 0.309, 0.875, 0.309, 0.875, 0.2704, 0.875, 0.2704, 0.875, 0.309, 0.75, 0.309, 0.75, 0.2704, 0.75, 0.2704, 0.75, 0.309, 0.625, 0.309, 0.625, 0.2704, 0.625, 0.2704, 0.625, 0.309, 0.5, 0.309, 0.5, 0.2704, 0.5, 0.2704, 0.5, 0.309, 0.375, 0.309, 0.375, 0.2704, 0.375, 0.2704, 0.375, 0.309, 0.25, 0.309, 0.25, 0.2704, 0.25, 0.2704, 0.25, 0.309, 0.125, 0.309, 0.125, 0.2704, 0.125, 0.2704, 0.125, 0.309, 0.0, 0.309, 0.0, 0.2704, 0.125, 0.0, 0.125, 0.1545, 0.0, 0.1545, 0.0, 0.0, 0.25, 0.0, 0.25, 0.1545, 0.125, 0.1545, 0.125, 0.0, 0.375, 0.0, 0.375, 0.1545, 0.25, 0.1545, 0.25, 0.0, 0.5, 0.0, 0.5, 0.1545, 0.375, 0.1545, 0.375, 0.0, 0.625, 0.0, 0.625, 0.1545, 0.5, 0.1545, 0.5, 0.0, 0.75, 0.0, 0.75, 0.1545, 0.625, 0.1545, 0.625, 0.0, 0.875, 0.0, 0.875, 0.1545, 0.75, 0.1545, 0.75, 0.0, 1.0, 0.0, 1.0, 0.1545, 0.875, 0.1545, 0.875, 0.0, 0.125, 0.8125, 0.125, 0.875, 0.0, 0.875, 0.0, 0.8125, 0.25, 0.8125, 0.25, 0.875, 0.125, 0.875, 0.125, 0.8125, 0.375, 0.8125, 0.375, 0.875, 0.25, 0.875, 0.25, 0.8125, 0.5, 0.8125, 0.5, 0.875, 0.375, 0.875, 0.375, 0.8125, 0.625, 0.8125, 0.625, 0.875, 0.5, 0.875, 0.5, 0.8125, 0.75, 0.8125, 0.75, 0.875, 0.625, 0.875, 0.625, 0.8125, 0.875, 0.8125, 0.875, 0.875, 0.75, 0.875, 0.75, 0.8125, 1.0, 0.8125, 1.0, 0.875, 0.875, 0.875, 0.875, 0.8125, 0.6016, 0.3125, 0.6094, 0.3125, 0.6094, 0.375, 0.6016, 0.375, 0.6016, 0.9375, 0.6094, 0.9375, 0.6094, 1.0, 0.6016, 1.0, 0.6016, 0.125, 0.6094, 0.125, 0.6094, 0.25, 0.6016, 0.25, 0.6016, 0.0, 0.6094, 0.0, 0.6094, 0.125, 0.6016, 0.125, 0.5781, 0.0, 0.5938, 0.0, 0.5938, 0.125, 0.5781, 0.125, 0.5, 0.0, 0.5625, 0.0, 0.5625, 0.125, 0.5, 0.125, 0.375, 0.0, 0.5, 0.0, 0.5, 0.125, 0.375, 0.125, 0.1875, 0.5, 0.25, 0.5, 0.25, 0.625, 0.1875, 0.625, 0.8125, 0.5, 0.875, 0.5, 0.875, 0.625, 0.8125, 0.625, 0.6094, 0.0, 0.625, 0.0, 0.625, 0.125, 0.6094, 0.125, 0.2188, 0.6042, 0.25, 0.6042, 0.25, 0.625, 0.2188, 0.625, 0.8125, 0.6042, 0.875, 0.6042, 0.875, 0.625, 0.8125, 0.625, 0.5625, 0.09375, 0.625, 0.09375, 0.625, 0.125, 0.5625, 0.125, 0.8125, 0.5417, 0.875, 0.5417, 0.875, 0.5625, 0.8125, 0.5625, 0.2188, 0.5417, 0.25, 0.5417, 0.25, 0.5625, 0.2188, 0.5625, 0.5625, 0.1667, 0.625, 0.1667, 0.625, 0.1875, 0.5625, 0.1875, 0.4375, 0.1667, 0.5, 0.1667, 0.5, 0.1875, 0.4375, 0.1875, 0.4375, 0.09375, 0.5, 0.1002, 0.5, 0.125, 0.4375, 0.125, 0.4375, 0.3438, 0.5, 0.3438, 0.5, 0.375, 0.4375, 0.375, 0.4375, 0.9375, 0.5, 0.9375, 0.5, 1.0, 0.4375, 1.0, 0.4375, 0.2292, 0.5, 0.2292, 0.5, 0.25, 0.4375, 0.25, 0.375, 0.2292, 0.4375, 0.2292, 0.4375, 0.25, 0.375, 0.25, 0.375, 0.3438, 0.4375, 0.3438, 0.4375, 0.375, 0.375, 0.375, 0.375, 0.1004, 0.4375, 0.09375, 0.4375, 0.125, 0.375, 0.125, 0.375, 0.1667, 0.4375, 0.1667, 0.4375, 0.1875, 0.375, 0.1875, 0.5, 0.1667, 0.5625, 0.1667, 0.5625, 0.1875, 0.5, 0.1875, 0.5, 0.1002, 0.5625, 0.09375, 0.5625, 0.125, 0.5, 0.125, 0.5, 0.3438, 0.5625, 0.3438, 0.5625, 0.375, 0.5, 0.375, 0.5, 0.9375, 0.5625, 0.9375, 0.5625, 1.0, 0.5, 1.0, 0.5, 0.2292, 0.5625, 0.2292, 0.5625, 0.25, 0.5, 0.25, 0.5, 0.03769, 0.5625, 0.03125, 0.5625, 0.0625, 0.5, 0.07538, 0.375, 0.0379, 0.4375, 0.03125, 0.4375, 0.0625, 0.375, 0.07581, 0.4375, 0.03125, 0.5, 0.03769, 0.5, 0.07538, 0.4375, 0.0625, 0.5625, 0.03125, 0.625, 0.03125, 0.625, 0.0625, 0.5625, 0.0625, 0.2188, 0.6546, 0.25, 0.6562, 0.25, 0.6875, 0.2188, 0.6842, 0.8125, 0.6562, 0.875, 0.6562, 0.875, 0.6875, 0.8125, 0.6875, 0.7812, 0.6562, 0.8125, 0.6562, 0.8125, 0.6875, 0.7812, 0.6875, 0.125, 0.6496, 0.1875, 0.6529, 0.1875, 0.6808, 0.125, 0.6742, 0.5, 0.9062, 0.5625, 0.9062, 0.5625, 0.9375, 0.5, 0.9375, 0.5, 0.25, 0.5625, 0.25, 0.5625, 0.3125, 0.5, 0.3125, 0.375, 0.25, 0.4375, 0.25, 0.4375, 0.3125, 0.375, 0.3125, 0.4375, 0.9062, 0.5, 0.9062, 0.5, 0.9375, 0.4375, 0.9375, 0.4375, 0.25, 0.5, 0.25, 0.5, 0.3125, 0.4375, 0.3125, 0.125, 0.5417, 0.1875, 0.5417, 0.1875, 0.5625, 0.125, 0.5625, 0.7812, 0.5417, 0.8125, 0.5417, 0.8125, 0.5625, 0.7812, 0.5625, 0.7812, 0.6042, 0.8125, 0.6042, 0.8125, 0.625, 0.7812, 0.625, 0.125, 0.6042, 0.1875, 0.6042, 0.1875, 0.625, 0.125, 0.625, 0.5625, 0.25, 0.625, 0.25, 0.625, 0.3125, 0.5625, 0.3125, 0.7812, 0.7275, 0.8125, 0.7288, 0.8125, 0.75, 0.7812, 0.75, 0.5625, 0.9062, 0.625, 0.9062, 0.625, 0.9375, 0.5625, 0.9375, 0.125, 0.1931, 0.125, 0.2317, 0.0, 0.2317, 0.0, 0.1931, 0.25, 0.1931, 0.25, 0.2317, 0.125, 0.2317, 0.125, 0.1931, 0.375, 0.1931, 0.375, 0.2317, 0.25, 0.2317, 0.25, 0.1931, 0.5, 0.1931, 0.5, 0.2317, 0.375, 0.2317, 0.375, 0.1931, 0.625, 0.1931, 0.625, 0.2317, 0.5, 0.2317, 0.5, 0.1931, 0.75, 0.1931, 0.75, 0.2317, 0.625, 0.2317, 0.625, 0.1931, 0.875, 0.1931, 0.875, 0.2317, 0.75, 0.2317, 0.75, 0.1931, 1.0, 0.1931, 1.0, 0.2317, 0.875, 0.2317, 0.875, 0.1931, 1.0, 0.1545, 1.0, 0.1931, 0.875, 0.1931, 0.875, 0.1545, 0.875, 0.1545, 0.875, 0.1931, 0.75, 0.1931, 0.75, 0.1545, 0.75, 0.1545, 0.75, 0.1931, 0.625, 0.1931, 0.625, 0.1545, 0.625, 0.1545, 0.625, 0.1931, 0.5, 0.1931, 0.5, 0.1545, 0.5, 0.1545, 0.5, 0.1931, 0.375, 0.1931, 0.375, 0.1545, 0.375, 0.1545, 0.375, 0.1931, 0.25, 0.1931, 0.25, 0.1545, 0.25, 0.1545, 0.25, 0.1931, 0.125, 0.1931, 0.125, 0.1545, 0.125, 0.1545, 0.125, 0.1931, 0.0, 0.1931, 0.0, 0.1545, 1.0, 0.5, 1.0, 0.625, 0.875, 0.625, 0.875, 0.5, 0.875, 0.5, 0.875, 0.625, 0.75, 0.625, 0.75, 0.5, 0.75, 0.5, 0.75, 0.625, 0.625, 0.625, 0.625, 0.5, 0.625, 0.5, 0.625, 0.625, 0.5, 0.625, 0.5, 0.5, 0.5, 0.5, 0.5, 0.625, 0.375, 0.625, 0.375, 0.5, 0.375, 0.5, 0.375, 0.625, 0.25, 0.625, 0.25, 0.5, 0.25, 0.5, 0.25, 0.625, 0.125, 0.625, 0.125, 0.5, 0.125, 0.5, 0.125, 0.625, 0.0, 0.625, 0.0, 0.5, 0.125, 0.2317, 0.125, 0.2704, 0.0, 0.2704, 0.0, 0.2317, 0.25, 0.2317, 0.25, 0.2704, 0.125, 0.2704, 0.125, 0.2317, 0.375, 0.2317, 0.375, 0.2704, 0.25, 0.2704, 0.25, 0.2317, 0.5, 0.2317, 0.5, 0.2704, 0.375, 0.2704, 0.375, 0.2317, 0.625, 0.2317, 0.625, 0.2704, 0.5, 0.2704, 0.5, 0.2317, 0.75, 0.2317, 0.75, 0.2704, 0.625, 0.2704, 0.625, 0.2317, 0.875, 0.2317, 0.875, 0.2704, 0.75, 0.2704, 0.75, 0.2317, 1.0, 0.2317, 1.0, 0.2704, 0.875, 0.2704, 0.875, 0.2317, 1.0, 0.75, 1.0, 0.8125, 0.875, 0.8125, 0.875, 0.75, 0.875, 0.75, 0.875, 0.8125, 0.75, 0.8125, 0.75, 0.75, 0.75, 0.75, 0.75, 0.8125, 0.625, 0.8125, 0.625, 0.75, 0.625, 0.75, 0.625, 0.8125, 0.5, 0.8125, 0.5, 0.75, 0.5, 0.75, 0.5, 0.8125, 0.375, 0.8125, 0.375, 0.75, 0.375, 0.75, 0.375, 0.8125, 0.25, 0.8125, 0.25, 0.75, 0.25, 0.75, 0.25, 0.8125, 0.125, 0.8125, 0.125, 0.75, 0.125, 0.75, 0.125, 0.8125, 0.0, 0.8125, 0.0, 0.75, 0.1236, 0.8185, 0.125, 0.8904, 0.0, 0.8904, -0.001469, 0.8186, 0.25, 0.8185, 0.25, 0.8904, 0.125, 0.8904, 0.1236, 0.8185, 0.3764, 0.8185, 0.375, 0.8904, 0.25, 0.8904, 0.25, 0.8185, 0.5016, 0.8186, 0.5, 0.8904, 0.375, 0.8904, 0.3764, 0.8185, 0.626, 0.8187, 0.625, 0.8904, 0.5, 0.8904, 0.5016, 0.8186, 0.75, 0.8189, 0.75, 0.8904, 0.625, 0.8904, 0.626, 0.8187, 0.874, 0.8187, 0.875, 0.8904, 0.75, 0.8904, 0.75, 0.8189, 0.9984, 0.8186, 1.0, 0.8904, 0.875, 0.8904, 0.874, 0.8187, 0.9949, 0.3209, 0.9918, 0.5127, 0.8697, 0.5133, 0.8717, 0.3213, 0.8717, 0.3213, 0.8697, 0.5133, 0.75, 0.5142, 0.75, 0.3219, 0.75, 0.3219, 0.75, 0.5142, 0.6303, 0.5133, 0.6283, 0.3213, 0.6283, 0.3213, 0.6303, 0.5133, 0.5082, 0.5127, 0.5051, 0.3209, 0.5051, 0.3209, 0.5082, 0.5127, 0.3825, 0.5123, 0.3797, 0.3207, 0.3797, 0.3207, 0.3825, 0.5123, 0.25, 0.5121, 0.25, 0.3205, 0.25, 0.3205, 0.25, 0.5121, 0.1175, 0.5123, 0.1203, 0.3207, 0.1203, 0.3207, 0.1175, 0.5123, -0.007732, 0.5124, -0.00484, 0.3208, 0.9929, 0.5621, 0.9939, 0.6116, 0.8711, 0.6121, 0.8704, 0.5627, 0.8704, 0.5627, 0.8711, 0.6121, 0.75, 0.6127, 0.75, 0.5635, 0.75, 0.5635, 0.75, 0.6127, 0.6289, 0.6121, 0.6296, 0.5627, 0.6296, 0.5627, 0.6289, 0.6121, 0.5061, 0.6116, 0.5071, 0.5621, 0.5071, 0.5621, 0.5061, 0.6116, 0.3805, 0.6113, 0.3815, 0.5618, 0.3815, 0.5618, 0.3805, 0.6113, 0.25, 0.6112, 0.25, 0.5616, 0.25, 0.5616, 0.25, 0.6112, 0.1195, 0.6113, 0.1185, 0.5618, 0.1185, 0.5618, 0.1195, 0.6113, -0.005706, 0.6114, -0.006719, 0.5619, 0.9954, 0.6792, 0.9969, 0.7469, 0.873, 0.7471, 0.872, 0.6796, 0.872, 0.6796, 0.873, 0.7471, 0.75, 0.7475, 0.75, 0.6801, 0.75, 0.6801, 0.75, 0.7475, 0.627, 0.7471, 0.628, 0.6796, 0.628, 0.6796, 0.627, 0.7471, 0.5031, 0.7469, 0.5046, 0.6792, 0.5046, 0.6792, 0.5031, 0.7469, 0.3778, 0.7467, 0.3792, 0.679, 0.3792, 0.679, 0.3778, 0.7467, 0.25, 0.7466, 0.25, 0.6789, 0.25, 0.6789, 0.25, 0.7466, 0.1222, 0.7467, 0.1208, 0.679, 0.1208, 0.679, 0.1222, 0.7467, -0.002937, 0.7468, -0.004322, 0.6791, 0.125, 0.0, 0.1203, 0.3207, -0.00484, 0.3208, 0.0, 0.0, 0.25, 0.0, 0.25, 0.3205, 0.1203, 0.3207, 0.125, 0.0, 0.375, 0.0, 0.3797, 0.3207, 0.25, 0.3205, 0.25, 0.0, 0.5, 0.0, 0.5051, 0.3209, 0.3797, 0.3207, 0.375, 0.0, 0.625, 0.0, 0.6283, 0.3213, 0.5051, 0.3209, 0.5, 0.0, 0.75, 0.0, 0.75, 0.3219, 0.6283, 0.3213, 0.625, 0.0, 0.875, 0.0, 0.8717, 0.3213, 0.75, 0.3219, 0.75, 0.0, 1.0, 0.0, 0.9949, 0.3209, 0.8717, 0.3213, 0.875, 0.0, 0.1175, 0.5123, 0.1185, 0.5618, -0.006719, 0.5619, -0.007732, 0.5124, 0.25, 0.5121, 0.25, 0.5616, 0.1185, 0.5618, 0.1175, 0.5123, 0.3825, 0.5123, 0.3815, 0.5618, 0.25, 0.5616, 0.25, 0.5121, 0.5082, 0.5127, 0.5071, 0.5621, 0.3815, 0.5618, 0.3825, 0.5123, 0.6303, 0.5133, 0.6296, 0.5627, 0.5071, 0.5621, 0.5082, 0.5127, 0.75, 0.5142, 0.75, 0.5635, 0.6296, 0.5627, 0.6303, 0.5133, 0.8697, 0.5133, 0.8704, 0.5627, 0.75, 0.5635, 0.75, 0.5142, 0.9918, 0.5127, 0.9929, 0.5621, 0.8704, 0.5627, 0.8697, 0.5133, 0.1195, 0.6113, 0.1208, 0.679, -0.004322, 0.6791, -0.005706, 0.6114, 0.25, 0.6112, 0.25, 0.6789, 0.1208, 0.679, 0.1195, 0.6113, 0.3805, 0.6113, 0.3792, 0.679, 0.25, 0.6789, 0.25, 0.6112, 0.5061, 0.6116, 0.5046, 0.6792, 0.3792, 0.679, 0.3805, 0.6113, 0.6289, 0.6121, 0.628, 0.6796, 0.5046, 0.6792, 0.5061, 0.6116, 0.75, 0.6127, 0.75, 0.6801, 0.628, 0.6796, 0.6289, 0.6121, 0.8711, 0.6121, 0.872, 0.6796, 0.75, 0.6801, 0.75, 0.6127, 0.9939, 0.6116, 0.9954, 0.6792, 0.872, 0.6796, 0.8711, 0.6121, 0.9969, 0.7469, 0.9984, 0.8186, 0.874, 0.8187, 0.873, 0.7471, 0.873, 0.7471, 0.874, 0.8187, 0.75, 0.8189, 0.75, 0.7475, 0.75, 0.7475, 0.75, 0.8189, 0.626, 0.8187, 0.627, 0.7471, 0.627, 0.7471, 0.626, 0.8187, 0.5016, 0.8186, 0.5031, 0.7469, 0.5031, 0.7469, 0.5016, 0.8186, 0.3764, 0.8185, 0.3778, 0.7467, 0.3778, 0.7467, 0.3764, 0.8185, 0.25, 0.8185, 0.25, 0.7466, 0.25, 0.7466, 0.25, 0.8185, 0.1236, 0.8185, 0.1222, 0.7467, 0.1222, 0.7467, 0.1236, 0.8185, -0.001469, 0.8186, -0.002937, 0.7468, 0.375, 1.0, 0.0, 1.0, 0.125, 1.0, 0.25, 1.0, 0.0, 1.0, 0.375, 1.0, 0.5, 1.0, 0.875, 1.0, 0.875, 1.0, 0.5, 1.0, 0.625, 1.0, 0.75, 1.0, 0.6667, 0.4375, 0.25, 0.5208, 0.25, 0.5, 0.4375, 0.375, 0.5, 0.375, 0.5625, 0.375, 0.625, 0.375, 0.7812, 0.6875, 0.8125, 0.6875, 0.8125, 0.7288, 0.7812, 0.7275, 0.125, 0.6742, 0.1875, 0.6808, 0.1875, 0.7154, 0.125, 0.7121, 0.5625, 0.0, 0.625, 0.0, 0.625, 0.03125, 0.5625, 0.03125, 0.4375, 0.0, 0.5, 0.0, 0.5, 0.03769, 0.4375, 0.03125, 0.5, 0.0, 0.5625, 0.0, 0.5625, 0.03125, 0.5, 0.03769, 0.2188, 0.6842, 0.25, 0.6875, 0.25, 0.7188, 0.2188, 0.7171, 0.8125, 0.6875, 0.875, 0.6875, 0.875, 0.7188, 0.8125, 0.7288, 0.6789, 0.7942, 0.3125, 0.7812, 0.25, 0.6875, 0.25, 0.6562, 0.75, 0.6562, 0.75, 0.6875, 0.125, 0.625, 0.1875, 0.625, 0.1875, 0.6529, 0.125, 0.6496, 0.7812, 0.625, 0.8125, 0.625, 0.8125, 0.6562, 0.7812, 0.6562, 0.8125, 0.625, 0.875, 0.625, 0.875, 0.6562, 0.8125, 0.6562, 0.2188, 0.625, 0.25, 0.625, 0.25, 0.6562, 0.2188, 0.6546, 0.5, 0.07538, 0.5625, 0.0625, 0.5625, 0.09375, 0.5, 0.1002, 0.375, 0.07581, 0.4375, 0.0625, 0.4375, 0.09375, 0.375, 0.1004, 0.4375, 0.0625, 0.5, 0.07538, 0.5, 0.1002, 0.4375, 0.09375, 0.5625, 0.0625, 0.625, 0.0625, 0.625, 0.09375, 0.5625, 0.09375, 0.75, 0.6562, 0.25, 0.6562, 0.25, 0.625, 0.25, 0.6042, 0.75, 0.6042, 0.75, 0.625, 0.75, 0.6042, 0.25, 0.6042, 0.25, 0.5833, 0.75, 0.5833, 0.125, 0.5625, 0.1875, 0.5625, 0.1875, 0.5833, 0.125, 0.5833, 0.125, 0.5833, 0.1875, 0.5833, 0.1875, 0.6042, 0.125, 0.6042, 0.7812, 0.5625, 0.8125, 0.5625, 0.8125, 0.5833, 0.7812, 0.5833, 0.7812, 0.5833, 0.8125, 0.5833, 0.8125, 0.6042, 0.7812, 0.6042, 0.5, 0.125, 0.5625, 0.125, 0.5625, 0.1458, 0.5, 0.1458, 0.5, 0.1458, 0.5625, 0.1458, 0.5625, 0.1667, 0.5, 0.1667, 0.375, 0.125, 0.4375, 0.125, 0.4375, 0.1458, 0.375, 0.1458, 0.375, 0.1458, 0.4375, 0.1458, 0.4375, 0.1667, 0.375, 0.1667, 0.4375, 0.125, 0.5, 0.125, 0.5, 0.1458, 0.4375, 0.1458, 0.4375, 0.1458, 0.5, 0.1458, 0.5, 0.1667, 0.4375, 0.1667, 0.5625, 0.125, 0.625, 0.125, 0.625, 0.1458, 0.5625, 0.1458, 0.5625, 0.1458, 0.625, 0.1458, 0.625, 0.1667, 0.5625, 0.1667, 0.8125, 0.5625, 0.875, 0.5625, 0.875, 0.5833, 0.8125, 0.5833, 0.8125, 0.5833, 0.875, 0.5833, 0.875, 0.6042, 0.8125, 0.6042, 0.2188, 0.5625, 0.25, 0.5625, 0.25, 0.5833, 0.2188, 0.5833, 0.2188, 0.5833, 0.25, 0.5833, 0.25, 0.6042, 0.2188, 0.6042, 0.75, 0.5833, 0.25, 0.5833, 0.25, 0.5625, 0.25, 0.5417, 0.7083, 0.5, 0.75, 0.5625, 0.7083, 0.5, 0.25, 0.5417, 0.25, 0.5208, 0.6667, 0.4375, 0.7812, 0.5, 0.8125, 0.5, 0.8125, 0.5208, 0.7812, 0.5208, 0.7812, 0.5208, 0.8125, 0.5208, 0.8125, 0.5417, 0.7812, 0.5417, 0.125, 0.5, 0.1875, 0.5, 0.1875, 0.5208, 0.125, 0.5208, 0.125, 0.5208, 0.1875, 0.5208, 0.1875, 0.5417, 0.125, 0.5417, 0.5, 0.1875, 0.5625, 0.1875, 0.5625, 0.2083, 0.5, 0.2083, 0.5, 0.2083, 0.5625, 0.2083, 0.5625, 0.2292, 0.5, 0.2292, 0.375, 0.1875, 0.4375, 0.1875, 0.4375, 0.2083, 0.375, 0.2083, 0.375, 0.2083, 0.4375, 0.2083, 0.4375, 0.2292, 0.375, 0.2292, 0.4375, 0.1875, 0.5, 0.1875, 0.5, 0.2083, 0.4375, 0.2083, 0.4375, 0.2083, 0.5, 0.2083, 0.5, 0.2292, 0.4375, 0.2292, 0.2188, 0.5, 0.25, 0.5, 0.25, 0.5208, 0.2188, 0.5208, 0.2188, 0.5208, 0.25, 0.5208, 0.25, 0.5417, 0.2188, 0.5417, 0.8125, 0.5, 0.875, 0.5, 0.875, 0.5208, 0.8125, 0.5208, 0.8125, 0.5208, 0.875, 0.5208, 0.875, 0.5417, 0.8125, 0.5417, 0.5625, 0.1875, 0.625, 0.1875, 0.625, 0.2083, 0.5625, 0.2083, 0.5625, 0.2083, 0.625, 0.2083, 0.625, 0.2292, 0.5625, 0.2292, 0.1875, 0.5208, 0.2188, 0.5208, 0.2188, 0.5417, 0.1875, 0.5417, 0.1875, 0.5, 0.2188, 0.5, 0.2188, 0.5208, 0.1875, 0.5208, 0.75, 0.5208, 0.7812, 0.5208, 0.7812, 0.5417, 0.75, 0.5417, 0.75, 0.5, 0.7812, 0.5, 0.7812, 0.5208, 0.75, 0.5208, 0.1875, 0.5833, 0.2188, 0.5833, 0.2188, 0.6042, 0.1875, 0.6042, 0.1875, 0.5625, 0.2188, 0.5625, 0.2188, 0.5833, 0.1875, 0.5833, 0.75, 0.5833, 0.7812, 0.5833, 0.7812, 0.6042, 0.75, 0.6042, 0.75, 0.5625, 0.7812, 0.5625, 0.7812, 0.5833, 0.75, 0.5833, 0.1875, 0.625, 0.2188, 0.625, 0.2188, 0.6546, 0.1875, 0.6529, 0.75, 0.625, 0.7812, 0.625, 0.7812, 0.6562, 0.75, 0.6562, 0.1875, 0.6808, 0.2188, 0.6842, 0.2188, 0.7171, 0.1875, 0.7154, 0.75, 0.6875, 0.7812, 0.6875, 0.7812, 0.7275, 0.75, 0.7231, 0.5625, 0.875, 0.625, 0.875, 0.625, 0.9062, 0.5625, 0.9062, 0.75, 0.7231, 0.7812, 0.7275, 0.7812, 0.75, 0.75, 0.75, 0.75, 0.6042, 0.7812, 0.6042, 0.7812, 0.625, 0.75, 0.625, 0.75, 0.5417, 0.7812, 0.5417, 0.7812, 0.5625, 0.75, 0.5625, 0.4375, 0.875, 0.5, 0.875, 0.5, 0.9062, 0.4375, 0.9062, 0.5, 0.875, 0.5625, 0.875, 0.5625, 0.9062, 0.5, 0.9062, 0.75, 0.6562, 0.7812, 0.6562, 0.7812, 0.6875, 0.75, 0.6875, 0.1875, 0.6529, 0.2188, 0.6546, 0.2188, 0.6842, 0.1875, 0.6808, 0.5, 0.3125, 0.5625, 0.3125, 0.5625, 0.3438, 0.5, 0.3438, 0.375, 0.3125, 0.4375, 0.3125, 0.4375, 0.3438, 0.375, 0.3438, 0.4375, 0.3125, 0.5, 0.3125, 0.5, 0.3438, 0.4375, 0.3438, 0.1875, 0.5417, 0.2188, 0.5417, 0.2188, 0.5625, 0.1875, 0.5625, 0.1875, 0.6042, 0.2188, 0.6042, 0.2188, 0.625, 0.1875, 0.625, 0.5625, 0.3125, 0.625, 0.3125, 0.625, 0.3438, 0.5625, 0.3438, 0.2188, 0.7423, 0.25, 0.7437, 0.2482, 0.75, 0.2179, 0.75, 0.125, 0.7276, 0.1875, 0.7403, 0.1811, 0.75, 0.125, 0.75, 0.1875, 0.7403, 0.2188, 0.7423, 0.2179, 0.75, 0.1811, 0.75, 0.375, 0.02238, 0.3897, 0.0, 0.4375, 0.0, 0.4375, 0.03125, 0.375, 0.0379, 0.3925, 0.9375, 0.4375, 0.9375, 0.4375, 1.0, 0.3897, 1.0, 0.125, 0.7121, 0.1875, 0.7154, 0.1875, 0.7403, 0.125, 0.7276, 0.3889, 0.875, 0.4375, 0.875, 0.4375, 0.9062, 0.39, 0.9062, 0.2188, 0.7171, 0.25, 0.7188, 0.25, 0.7437, 0.2188, 0.7423, 0.625, 0.875, 0.5625, 0.875, 0.5, 0.875, 0.4375, 0.875, 0.3889, 0.875, 0.3624, 0.8561, 0.3125, 0.7812, 0.6789, 0.7942, 0.1875, 0.7154, 0.2188, 0.7171, 0.2188, 0.7423, 0.1875, 0.7403, 0.39, 0.9062, 0.4375, 0.9062, 0.4375, 0.9375, 0.3925, 0.9375, 0.5938, 0.0, 0.6016, 0.0, 0.6016, 0.125, 0.5938, 0.125, 0.5938, 0.125, 0.6016, 0.125, 0.6016, 0.25, 0.5938, 0.25, 0.5938, 0.9375, 0.6016, 0.9375, 0.6016, 1.0, 0.5938, 1.0, 0.5938, 0.3125, 0.6016, 0.3125, 0.6016, 0.375, 0.5938, 0.375, 0.5703, 0.0, 0.5781, 0.0, 0.5781, 0.125, 0.5703, 0.125, 0.5703, 0.125, 0.5781, 0.125, 0.5781, 0.25, 0.5703, 0.25, 0.5703, 0.9375, 0.5781, 0.9375, 0.5781, 1.0, 0.5703, 1.0, 0.5703, 0.3125, 0.5781, 0.3125, 0.5781, 0.375, 0.5703, 0.375, 0.5625, 0.3125, 0.5703, 0.3125, 0.5703, 0.375, 0.5625, 0.375, 0.5625, 0.9375, 0.5703, 0.9375, 0.5703, 1.0, 0.5625, 1.0, 0.5625, 0.125, 0.5703, 0.125, 0.5703, 0.25, 0.5625, 0.25, 0.5625, 0.0, 0.5703, 0.0, 0.5703, 0.125, 0.5625, 0.125, 0.5625, 0.875, 0.5703, 0.875, 0.5703, 0.9375, 0.5625, 0.9375, 0.5625, 0.25, 0.5703, 0.25, 0.5703, 0.3125, 0.5625, 0.3125, 0.5703, 0.25, 0.5781, 0.25, 0.5781, 0.3125, 0.5703, 0.3125, 0.5703, 0.875, 0.5781, 0.875, 0.5781, 0.9375, 0.5703, 0.9375, 0.5938, 0.25, 0.6016, 0.25, 0.6016, 0.3125, 0.5938, 0.3125, 0.5938, 0.875, 0.6016, 0.875, 0.6016, 0.9375, 0.5938, 0.9375, 0.75, 0.5, 0.8125, 0.5, 0.8125, 0.625, 0.75, 0.625, 0.125, 0.5, 0.1875, 0.5, 0.1875, 0.625, 0.125, 0.625, 0.6016, 0.875, 0.6094, 0.875, 0.6094, 0.9375, 0.6016, 0.9375, 0.6016, 0.25, 0.6094, 0.25, 0.6094, 0.3125, 0.6016, 0.3125, 0.5781, 0.875, 0.5938, 0.875, 0.5938, 0.9375, 0.5781, 0.9375, 0.5781, 0.25, 0.5938, 0.25, 0.5938, 0.3125, 0.5781, 0.3125, 0.5, 0.875, 0.5625, 0.875, 0.5625, 0.9375, 0.5, 0.9375, 0.5, 0.25, 0.5625, 0.25, 0.5625, 0.3125, 0.5, 0.3125, 0.375, 0.875, 0.5, 0.875, 0.5, 0.9375, 0.375, 0.9375, 0.375, 0.25, 0.5, 0.25, 0.5, 0.3125, 0.375, 0.3125, 0.6094, 0.25, 0.625, 0.25, 0.625, 0.3125, 0.6094, 0.3125, 0.125, 0.625, 0.1875, 0.625, 0.1875, 0.75, 0.125, 0.75, 0.75, 0.625, 0.8125, 0.625, 0.8125, 0.75, 0.75, 0.75, 0.6094, 0.875, 0.625, 0.875, 0.625, 0.9375, 0.6094, 0.9375])
me_cylinder.update()

# ---- objects
ob_cube = bpy.data.objects.new('Cube', me_cube)
ob_cube_001 = bpy.data.objects.new('Cube.001', me_cube_001)
ob_cube_002 = bpy.data.objects.new('Cube.002', me_cube_002)
ob_cube_003 = bpy.data.objects.new('Cube.003', me_cube_003)
ob_empty = bpy.data.objects.new('Empty', None)
ob_empty_001 = bpy.data.objects.new('Empty.001', None)
ob_empty_002 = bpy.data.objects.new('Empty.002', None)
ob_empty_003 = bpy.data.objects.new('Empty.003', None)
ob_empty_004 = bpy.data.objects.new('Empty.004', None)
ob_cylinder = bpy.data.objects.new('Cylinder', me_cylinder)

# ---- transforms, parenting, visibility, modifiers, constraints
ob_cube.location = (1.485, 1.885, 1.518)
ob_cube.scale = (0.1357, 0.1357, 0.1357)
_m = ob_cube.modifiers.new('Subdivision', 'SUBSURF')
_m.levels = 2
ob_cube_001.location = (1.485, 1.885, 0.9853)
ob_cube_001.scale = (0.3795, 0.3795, 0.3795)
_m = ob_cube_001.modifiers.new('Subdivision', 'SUBSURF')
_m.levels = 2
ob_cube_002.location = (1.485, 1.829, 1.344)
ob_cube_002.rotation_euler = (-0.2618, -0.0, 0.0)
ob_cube_002.scale = (0.09583, 0.09583, 0.09583)
_m = ob_cube_002.modifiers.new('Subdivision', 'SUBSURF')
_m.levels = 2
ob_cube_003.location = (1.485, 1.843, -0.01488)
ob_cube_003.rotation_euler = (0.09416, -0.0, 0.0)
ob_cube_003.scale = (0.1644, 0.1644, 0.1644)
_m = ob_cube_003.modifiers.new('Subdivision', 'SUBSURF')
_m.levels = 2
_m = ob_cube_003.modifiers.new('Mirror', 'MIRROR')
ob_empty.location = (0.0, -3.429, 0.0)
ob_empty.rotation_euler = (1.571, -0.0, 0.0)
ob_empty.empty_display_type = 'IMAGE'
ob_empty.empty_display_size = 5.0
ob_empty.use_empty_image_alpha = True
ob_empty.color = (1.0, 1.0, 1.0, 0.5)
ob_empty.hide_select = True
ob_empty_001.location = (-3.165, 0.0, 0.0)
ob_empty_001.rotation_euler = (1.571, -0.0, -1.571)
ob_empty_001.empty_display_type = 'IMAGE'
ob_empty_001.empty_display_size = 5.0
ob_empty_001.use_empty_image_alpha = True
ob_empty_001.color = (1.0, 1.0, 1.0, 0.5)
ob_empty_001.hide_select = True
ob_empty_002.location = (0.0, -1.103, 0.0)
ob_empty_002.rotation_euler = (1.571, 0.0, 0.0)
ob_empty_002.empty_display_type = 'IMAGE'
ob_empty_002.empty_display_size = 5.0
ob_empty_002.use_empty_image_alpha = True
ob_empty_002.color = (1.0, 1.0, 1.0, 0.1)
ob_empty_003.location = (-2.454, 1.782, 0.0)
ob_empty_003.rotation_euler = (1.571, 0.0, 1.571)
ob_empty_003.empty_display_type = 'IMAGE'
ob_empty_003.empty_display_size = 5.0
ob_empty_003.use_empty_image_alpha = True
ob_empty_003.color = (1.0, 1.0, 1.0, 0.6)
ob_empty_004.location = (1.485, -1.103, 0.0)
ob_empty_004.rotation_euler = (1.571, 0.0, 0.0)
ob_empty_004.empty_display_type = 'IMAGE'
ob_empty_004.empty_display_size = 5.0
ob_empty_004.use_empty_image_alpha = True
ob_empty_004.color = (1.0, 1.0, 1.0, 0.6)
ob_cylinder.location = (0.0, 3.111, 0.0886)
_vg = ob_cylinder.vertex_groups.new(name='Brazo')
_vg = ob_cylinder.vertex_groups.new(name='Pierna')
_vg = ob_cylinder.vertex_groups.new(name='Cuerpo')
_vg = ob_cylinder.vertex_groups.new(name='Cabeza')
_m = ob_cylinder.modifiers.new('Mirror', 'MIRROR')

# ---- collection membership
col_collection_1.objects.link(ob_cube)
col_collection_1.objects.link(ob_cube_001)
col_collection_1.objects.link(ob_cube_002)
col_collection_1.objects.link(ob_cube_003)
col_collection_1.objects.link(ob_empty)
col_collection_1.objects.link(ob_empty_001)
col_referencias.objects.link(ob_empty_002)
col_referencias.objects.link(ob_empty_003)
col_referencias.objects.link(ob_empty_004)
col_character.objects.link(ob_cylinder)

# ---- scene / render settings (as saved in the file)
scene.frame_start = 1; scene.frame_end = 250; scene.frame_set(239)
scene.render.engine = 'CYCLES'
scene.render.image_settings.file_format = 'OPEN_EXR'
scene.render.image_settings.color_depth = '16'
scene.render.image_settings.quality = 100
scene.render.image_settings.exr_codec = 'DWAA'
scene.render.resolution_percentage = 50
scene.render.fps = 30
scene.render.use_motion_blur = True
scene.render.bake_bias = 0.0
scene.render.bake_samples = 0
scene.render.use_simplify = True
scene.render.simplify_subdivision_render = 2
scene.render.use_persistent_data = True
scene.cycles.samples = 500
scene.cycles.auto_scrambling_distance = True
scene.cycles.caustics_reflective = False
scene.cycles.caustics_refractive = False
scene.cycles.max_bounces = 5
scene.cycles.diffuse_bounces = 1
scene.cycles.transmission_bounces = 8
scene.cycles.volume_bounces = 2
scene.cycles.use_animated_seed = True
scene.cycles.debug_bvh_time_steps = 2
scene.cycles.use_camera_cull = True
scene.cycles.use_distance_cull = True
scene.cycles.texture_limit_render = '2048'
scene.cycles.use_fast_gi = True
scene.cycles.ao_bounces = 2
scene.cycles.ao_bounces_render = 2
scene.eevee.ray_tracing_options.trace_max_roughness = 0.0
bpy.context.view_layer.update()

# ---- added for rendering (the .blend has no active camera and no usable light): camera, sun
cam_auto = bpy.data.cameras.new('AutoCamera')
cam_auto.lens = 50.0
cam_auto.sensor_width = 36.0
cam_auto.clip_end = 1000.0
ob_auto_camera = bpy.data.objects.new('AutoCamera', cam_auto)
scene.collection.objects.link(ob_auto_camera)
ob_auto_camera.location = (4.72656, -2.46893, 3.40121)
ob_auto_camera.rotation_euler = (1.09748, -7.21219e-08, 0.694738)
scene.camera = ob_auto_camera
light_auto_sun = bpy.data.lights.new('AutoSun', 'SUN')
light_auto_sun.energy = 3.0
light_auto_sun.angle = 0.0523599
ob_auto_sun = bpy.data.objects.new('AutoSun', light_auto_sun)
scene.collection.objects.link(ob_auto_sun)
ob_auto_sun.rotation_euler = (0.872665, 0.174533, 0.523599)
bpy.context.view_layer.update()
